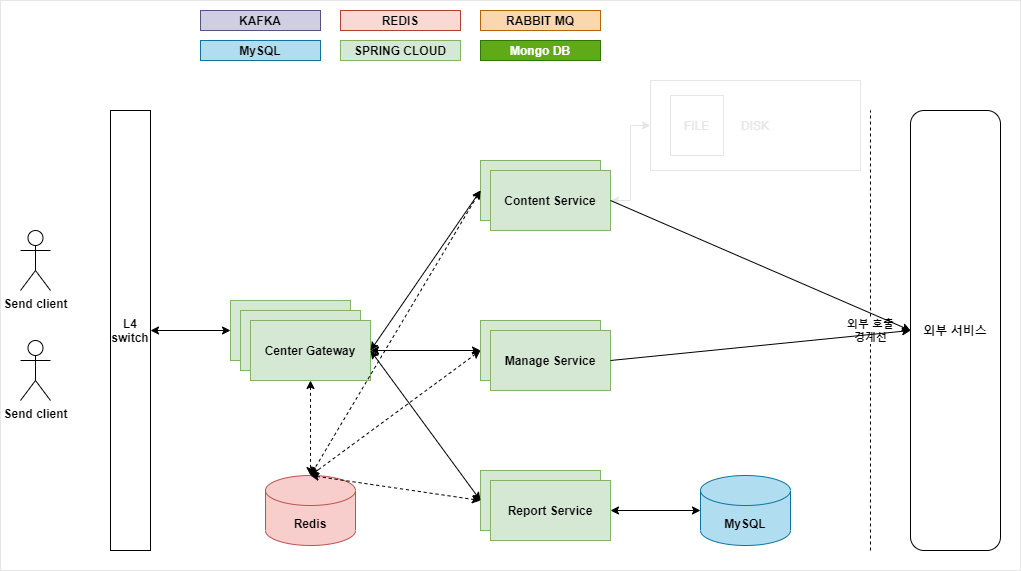

The diagram above was exported from draw.io. Its source (the exported page's mxGraphModel, read from the mxfile embedded in the PNG):
<mxGraphModel dx="1182" dy="764" grid="1" gridSize="10" guides="1" tooltips="1" connect="1" arrows="1" fold="1" page="1" pageScale="1" pageWidth="827" pageHeight="1169" math="0" shadow="0">
  <root>
    <mxCell id="0" />
    <mxCell id="1" parent="0" />
    <mxCell id="rW2U8YE2q0V7CuOh2vyQ-44" value="" style="rounded=0;whiteSpace=wrap;html=1;fontColor=#E6E6E6;strokeColor=#E6E6E6;" vertex="1" parent="1">
      <mxGeometry x="50" y="10" width="1020" height="570" as="geometry" />
    </mxCell>
    <mxCell id="rW2U8YE2q0V7CuOh2vyQ-30" style="edgeStyle=orthogonalEdgeStyle;rounded=0;orthogonalLoop=1;jettySize=auto;html=1;exitX=1;exitY=0.5;exitDx=0;exitDy=0;entryX=0;entryY=0.5;entryDx=0;entryDy=0;startArrow=classic;startFill=1;endArrow=classic;endFill=1;" edge="1" parent="1" source="rW2U8YE2q0V7CuOh2vyQ-1" target="rW2U8YE2q0V7CuOh2vyQ-2">
      <mxGeometry relative="1" as="geometry" />
    </mxCell>
    <mxCell id="rW2U8YE2q0V7CuOh2vyQ-1" value="L4&lt;br&gt;switch" style="rounded=0;whiteSpace=wrap;html=1;fontStyle=1" vertex="1" parent="1">
      <mxGeometry x="160" y="120" width="40" height="440" as="geometry" />
    </mxCell>
    <mxCell id="rW2U8YE2q0V7CuOh2vyQ-2" value="" style="rounded=0;whiteSpace=wrap;html=1;fillColor=#d5e8d4;strokeColor=#82b366;fontStyle=1" vertex="1" parent="1">
      <mxGeometry x="280" y="310" width="120" height="60" as="geometry" />
    </mxCell>
    <mxCell id="rW2U8YE2q0V7CuOh2vyQ-3" value="Center Gateway" style="rounded=0;whiteSpace=wrap;html=1;fillColor=#d5e8d4;strokeColor=#82b366;fontStyle=1" vertex="1" parent="1">
      <mxGeometry x="290" y="320" width="120" height="60" as="geometry" />
    </mxCell>
    <mxCell id="rW2U8YE2q0V7CuOh2vyQ-4" value="Content Service" style="rounded=0;whiteSpace=wrap;html=1;fillColor=#d5e8d4;strokeColor=#82b366;fontStyle=1" vertex="1" parent="1">
      <mxGeometry x="530" y="170" width="120" height="60" as="geometry" />
    </mxCell>
    <mxCell id="rW2U8YE2q0V7CuOh2vyQ-5" value="외부 호출&lt;br&gt;경계선" style="endArrow=none;dashed=1;html=1;fontStyle=1" edge="1" parent="1">
      <mxGeometry width="50" height="50" relative="1" as="geometry">
        <mxPoint x="920" y="560" as="sourcePoint" />
        <mxPoint x="920" y="119.99999999999977" as="targetPoint" />
      </mxGeometry>
    </mxCell>
    <mxCell id="rW2U8YE2q0V7CuOh2vyQ-6" value="외부 서비스" style="rounded=1;whiteSpace=wrap;html=1;fontStyle=1" vertex="1" parent="1">
      <mxGeometry x="960" y="120" width="90" height="440" as="geometry" />
    </mxCell>
    <mxCell id="rW2U8YE2q0V7CuOh2vyQ-8" value="Manage Service" style="rounded=0;whiteSpace=wrap;html=1;fillColor=#d5e8d4;strokeColor=#82b366;fontStyle=1" vertex="1" parent="1">
      <mxGeometry x="530" y="330" width="120" height="60" as="geometry" />
    </mxCell>
    <mxCell id="rW2U8YE2q0V7CuOh2vyQ-9" value="Report Service" style="rounded=0;whiteSpace=wrap;html=1;fillColor=#d5e8d4;strokeColor=#82b366;fontStyle=1" vertex="1" parent="1">
      <mxGeometry x="530" y="480" width="120" height="60" as="geometry" />
    </mxCell>
    <mxCell id="rW2U8YE2q0V7CuOh2vyQ-10" value="Send client" style="shape=umlActor;verticalLabelPosition=bottom;verticalAlign=top;html=1;outlineConnect=0;fontStyle=1" vertex="1" parent="1">
      <mxGeometry x="70" y="240" width="30" height="60" as="geometry" />
    </mxCell>
    <mxCell id="rW2U8YE2q0V7CuOh2vyQ-11" value="Send client" style="shape=umlActor;verticalLabelPosition=bottom;verticalAlign=top;html=1;outlineConnect=0;fontStyle=1" vertex="1" parent="1">
      <mxGeometry x="70" y="350" width="30" height="60" as="geometry" />
    </mxCell>
    <mxCell id="rW2U8YE2q0V7CuOh2vyQ-13" value="Redis" style="shape=cylinder3;whiteSpace=wrap;html=1;boundedLbl=1;backgroundOutline=1;size=15;fillColor=#f8cecc;strokeColor=#b85450;fontStyle=1" vertex="1" parent="1">
      <mxGeometry x="315" y="485" width="90" height="70" as="geometry" />
    </mxCell>
    <mxCell id="rW2U8YE2q0V7CuOh2vyQ-14" value="MySQL" style="shape=cylinder3;whiteSpace=wrap;html=1;boundedLbl=1;backgroundOutline=1;size=15;fillColor=#b1ddf0;strokeColor=#10739e;fontStyle=1" vertex="1" parent="1">
      <mxGeometry x="750" y="485" width="90" height="70" as="geometry" />
    </mxCell>
    <mxCell id="rW2U8YE2q0V7CuOh2vyQ-15" value="&lt;span&gt;KAFKA&lt;/span&gt;" style="rounded=0;whiteSpace=wrap;html=1;fillColor=#d0cee2;strokeColor=#56517e;fontStyle=1" vertex="1" parent="1">
      <mxGeometry x="250" y="20" width="120" height="20" as="geometry" />
    </mxCell>
    <mxCell id="rW2U8YE2q0V7CuOh2vyQ-16" value="&lt;span&gt;REDIS&lt;/span&gt;" style="rounded=0;whiteSpace=wrap;html=1;fillColor=#fad9d5;strokeColor=#ae4132;fontStyle=1" vertex="1" parent="1">
      <mxGeometry x="390" y="20" width="120" height="20" as="geometry" />
    </mxCell>
    <mxCell id="rW2U8YE2q0V7CuOh2vyQ-17" value="&lt;span&gt;RABBIT MQ&lt;/span&gt;" style="rounded=0;whiteSpace=wrap;html=1;fillColor=#fad7ac;strokeColor=#b46504;fontStyle=1" vertex="1" parent="1">
      <mxGeometry x="530" y="20" width="120" height="20" as="geometry" />
    </mxCell>
    <mxCell id="rW2U8YE2q0V7CuOh2vyQ-18" value="&lt;span&gt;MySQL&lt;/span&gt;" style="rounded=0;whiteSpace=wrap;html=1;fillColor=#b1ddf0;strokeColor=#10739e;fontStyle=1" vertex="1" parent="1">
      <mxGeometry x="250" y="50" width="120" height="20" as="geometry" />
    </mxCell>
    <mxCell id="rW2U8YE2q0V7CuOh2vyQ-19" value="&lt;span&gt;SPRING CLOUD&lt;/span&gt;" style="rounded=0;whiteSpace=wrap;html=1;fillColor=#d5e8d4;strokeColor=#82b366;fontStyle=1" vertex="1" parent="1">
      <mxGeometry x="390" y="50" width="120" height="20" as="geometry" />
    </mxCell>
    <mxCell id="rW2U8YE2q0V7CuOh2vyQ-20" value="&lt;span&gt;Mongo DB&lt;/span&gt;" style="rounded=0;whiteSpace=wrap;html=1;fillColor=#60a917;strokeColor=#2D7600;fontColor=#ffffff;fontStyle=1" vertex="1" parent="1">
      <mxGeometry x="530" y="50" width="120" height="20" as="geometry" />
    </mxCell>
    <mxCell id="rW2U8YE2q0V7CuOh2vyQ-21" value="Center Gateway" style="rounded=0;whiteSpace=wrap;html=1;fillColor=#d5e8d4;strokeColor=#82b366;fontStyle=1" vertex="1" parent="1">
      <mxGeometry x="300" y="330" width="120" height="60" as="geometry" />
    </mxCell>
    <mxCell id="rW2U8YE2q0V7CuOh2vyQ-39" style="edgeStyle=orthogonalEdgeStyle;rounded=0;orthogonalLoop=1;jettySize=auto;html=1;exitX=1;exitY=0.5;exitDx=0;exitDy=0;entryX=0;entryY=0.5;entryDx=0;entryDy=0;startArrow=classic;startFill=1;endArrow=classic;endFill=1;strokeColor=#E6E6E6;" edge="1" parent="1" source="rW2U8YE2q0V7CuOh2vyQ-22" target="rW2U8YE2q0V7CuOh2vyQ-38">
      <mxGeometry relative="1" as="geometry" />
    </mxCell>
    <mxCell id="rW2U8YE2q0V7CuOh2vyQ-22" value="Content Service" style="rounded=0;whiteSpace=wrap;html=1;fillColor=#d5e8d4;strokeColor=#82b366;fontStyle=1" vertex="1" parent="1">
      <mxGeometry x="540" y="180" width="120" height="60" as="geometry" />
    </mxCell>
    <mxCell id="rW2U8YE2q0V7CuOh2vyQ-23" value="Manage Service" style="rounded=0;whiteSpace=wrap;html=1;fillColor=#d5e8d4;strokeColor=#82b366;fontStyle=1" vertex="1" parent="1">
      <mxGeometry x="540" y="340" width="120" height="60" as="geometry" />
    </mxCell>
    <mxCell id="rW2U8YE2q0V7CuOh2vyQ-24" value="Report Service" style="rounded=0;whiteSpace=wrap;html=1;fillColor=#d5e8d4;strokeColor=#82b366;fontStyle=1" vertex="1" parent="1">
      <mxGeometry x="540" y="490" width="120" height="60" as="geometry" />
    </mxCell>
    <mxCell id="rW2U8YE2q0V7CuOh2vyQ-26" value="" style="endArrow=classic;dashed=1;html=1;exitX=0.5;exitY=1;exitDx=0;exitDy=0;entryX=0.5;entryY=0;entryDx=0;entryDy=0;entryPerimeter=0;startArrow=classic;startFill=1;endFill=1;" edge="1" parent="1" source="rW2U8YE2q0V7CuOh2vyQ-21" target="rW2U8YE2q0V7CuOh2vyQ-13">
      <mxGeometry width="50" height="50" relative="1" as="geometry">
        <mxPoint x="570" y="320" as="sourcePoint" />
        <mxPoint x="620" y="270" as="targetPoint" />
      </mxGeometry>
    </mxCell>
    <mxCell id="rW2U8YE2q0V7CuOh2vyQ-27" value="" style="endArrow=classic;startArrow=classic;html=1;exitX=1;exitY=0.5;exitDx=0;exitDy=0;entryX=0;entryY=0.5;entryDx=0;entryDy=0;" edge="1" parent="1" source="rW2U8YE2q0V7CuOh2vyQ-21" target="rW2U8YE2q0V7CuOh2vyQ-4">
      <mxGeometry width="50" height="50" relative="1" as="geometry">
        <mxPoint x="530" y="270" as="sourcePoint" />
        <mxPoint x="580" y="220" as="targetPoint" />
      </mxGeometry>
    </mxCell>
    <mxCell id="rW2U8YE2q0V7CuOh2vyQ-28" value="" style="endArrow=classic;startArrow=classic;html=1;exitX=1;exitY=0.5;exitDx=0;exitDy=0;entryX=0;entryY=0.5;entryDx=0;entryDy=0;" edge="1" parent="1" source="rW2U8YE2q0V7CuOh2vyQ-21" target="rW2U8YE2q0V7CuOh2vyQ-8">
      <mxGeometry width="50" height="50" relative="1" as="geometry">
        <mxPoint x="390" y="320" as="sourcePoint" />
        <mxPoint x="430" y="170" as="targetPoint" />
      </mxGeometry>
    </mxCell>
    <mxCell id="rW2U8YE2q0V7CuOh2vyQ-29" value="" style="endArrow=classic;startArrow=classic;html=1;exitX=1;exitY=0.5;exitDx=0;exitDy=0;entryX=0;entryY=0.5;entryDx=0;entryDy=0;" edge="1" parent="1" source="rW2U8YE2q0V7CuOh2vyQ-21" target="rW2U8YE2q0V7CuOh2vyQ-9">
      <mxGeometry width="50" height="50" relative="1" as="geometry">
        <mxPoint x="390" y="320" as="sourcePoint" />
        <mxPoint x="430" y="280" as="targetPoint" />
      </mxGeometry>
    </mxCell>
    <mxCell id="rW2U8YE2q0V7CuOh2vyQ-31" value="" style="endArrow=classic;html=1;exitX=1;exitY=0.5;exitDx=0;exitDy=0;entryX=0;entryY=0.5;entryDx=0;entryDy=0;" edge="1" parent="1" source="rW2U8YE2q0V7CuOh2vyQ-22" target="rW2U8YE2q0V7CuOh2vyQ-6">
      <mxGeometry width="50" height="50" relative="1" as="geometry">
        <mxPoint x="530" y="370" as="sourcePoint" />
        <mxPoint x="580" y="320" as="targetPoint" />
      </mxGeometry>
    </mxCell>
    <mxCell id="rW2U8YE2q0V7CuOh2vyQ-33" value="" style="endArrow=classic;html=1;exitX=1;exitY=0.5;exitDx=0;exitDy=0;entryX=0;entryY=0.5;entryDx=0;entryDy=0;" edge="1" parent="1" source="rW2U8YE2q0V7CuOh2vyQ-23" target="rW2U8YE2q0V7CuOh2vyQ-6">
      <mxGeometry width="50" height="50" relative="1" as="geometry">
        <mxPoint x="670" y="220" as="sourcePoint" />
        <mxPoint x="970" y="350" as="targetPoint" />
      </mxGeometry>
    </mxCell>
    <mxCell id="rW2U8YE2q0V7CuOh2vyQ-35" value="" style="endArrow=classic;startArrow=classic;html=1;exitX=1;exitY=0.5;exitDx=0;exitDy=0;entryX=0;entryY=0.5;entryDx=0;entryDy=0;entryPerimeter=0;" edge="1" parent="1" source="rW2U8YE2q0V7CuOh2vyQ-24" target="rW2U8YE2q0V7CuOh2vyQ-14">
      <mxGeometry width="50" height="50" relative="1" as="geometry">
        <mxPoint x="530" y="370" as="sourcePoint" />
        <mxPoint x="580" y="320" as="targetPoint" />
      </mxGeometry>
    </mxCell>
    <mxCell id="rW2U8YE2q0V7CuOh2vyQ-38" value="DISK" style="rounded=0;whiteSpace=wrap;html=1;strokeColor=#E6E6E6;fontColor=#E6E6E6;" vertex="1" parent="1">
      <mxGeometry x="700" y="90" width="210" height="90" as="geometry" />
    </mxCell>
    <mxCell id="rW2U8YE2q0V7CuOh2vyQ-40" value="FILE" style="rounded=0;whiteSpace=wrap;html=1;fillColor=none;strokeColor=#E6E6E6;fontColor=#E6E6E6;" vertex="1" parent="1">
      <mxGeometry x="720" y="105" width="53" height="60" as="geometry" />
    </mxCell>
    <mxCell id="rW2U8YE2q0V7CuOh2vyQ-41" value="" style="endArrow=classic;dashed=1;html=1;exitX=0;exitY=0.5;exitDx=0;exitDy=0;entryX=0.5;entryY=0;entryDx=0;entryDy=0;entryPerimeter=0;startArrow=classic;startFill=1;endFill=1;" edge="1" parent="1" source="rW2U8YE2q0V7CuOh2vyQ-9" target="rW2U8YE2q0V7CuOh2vyQ-13">
      <mxGeometry width="50" height="50" relative="1" as="geometry">
        <mxPoint x="370" y="400" as="sourcePoint" />
        <mxPoint x="370" y="495" as="targetPoint" />
      </mxGeometry>
    </mxCell>
    <mxCell id="rW2U8YE2q0V7CuOh2vyQ-42" value="" style="endArrow=classic;dashed=1;html=1;entryX=0.5;entryY=0;entryDx=0;entryDy=0;entryPerimeter=0;startArrow=classic;startFill=1;endFill=1;" edge="1" parent="1" target="rW2U8YE2q0V7CuOh2vyQ-13">
      <mxGeometry width="50" height="50" relative="1" as="geometry">
        <mxPoint x="530" y="360" as="sourcePoint" />
        <mxPoint x="370" y="495" as="targetPoint" />
      </mxGeometry>
    </mxCell>
    <mxCell id="rW2U8YE2q0V7CuOh2vyQ-43" value="" style="endArrow=classic;dashed=1;html=1;exitX=0;exitY=0.5;exitDx=0;exitDy=0;entryX=0.5;entryY=0;entryDx=0;entryDy=0;entryPerimeter=0;startArrow=classic;startFill=1;endFill=1;" edge="1" parent="1" source="rW2U8YE2q0V7CuOh2vyQ-4" target="rW2U8YE2q0V7CuOh2vyQ-13">
      <mxGeometry width="50" height="50" relative="1" as="geometry">
        <mxPoint x="536.04" y="377.02" as="sourcePoint" />
        <mxPoint x="370" y="495" as="targetPoint" />
      </mxGeometry>
    </mxCell>
  </root>
</mxGraphModel>